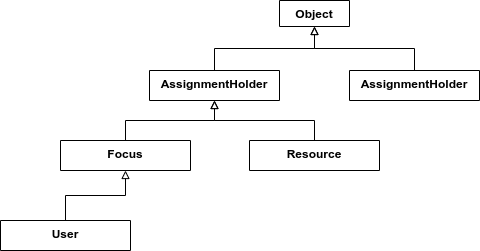

The diagram above was exported from draw.io. Its source (the exported page's mxGraphModel, read from the mxfile embedded in the PNG):
<mxGraphModel dx="1102" dy="853" grid="1" gridSize="10" guides="1" tooltips="1" connect="1" arrows="1" fold="1" page="1" pageScale="1" pageWidth="827" pageHeight="1169" math="0" shadow="0">
  <root>
    <mxCell id="0" />
    <mxCell id="1" parent="0" />
    <mxCell id="A_4JLQAAz7Q1SxFaa9EX-1" value="Object" style="swimlane;fontStyle=1;align=center;verticalAlign=top;childLayout=stackLayout;horizontal=1;startSize=26;horizontalStack=0;resizeParent=1;resizeParentMax=0;resizeLast=0;collapsible=1;marginBottom=0;" vertex="1" collapsed="1" parent="1">
      <mxGeometry x="379" y="40" width="70" height="26" as="geometry">
        <mxRectangle x="130" y="80" width="160" height="34" as="alternateBounds" />
      </mxGeometry>
    </mxCell>
    <mxCell id="A_4JLQAAz7Q1SxFaa9EX-3" value="" style="line;strokeWidth=1;fillColor=none;align=left;verticalAlign=middle;spacingTop=-1;spacingLeft=3;spacingRight=3;rotatable=0;labelPosition=right;points=[];portConstraint=eastwest;" vertex="1" parent="A_4JLQAAz7Q1SxFaa9EX-1">
      <mxGeometry y="26" width="70" height="8" as="geometry" />
    </mxCell>
    <mxCell id="A_4JLQAAz7Q1SxFaa9EX-7" style="edgeStyle=orthogonalEdgeStyle;rounded=0;orthogonalLoop=1;jettySize=auto;html=1;entryX=0.5;entryY=1;entryDx=0;entryDy=0;endArrow=block;endFill=0;" edge="1" parent="1" source="A_4JLQAAz7Q1SxFaa9EX-5" target="A_4JLQAAz7Q1SxFaa9EX-1">
      <mxGeometry relative="1" as="geometry" />
    </mxCell>
    <mxCell id="A_4JLQAAz7Q1SxFaa9EX-5" value="AssignmentHolder" style="swimlane;fontStyle=1;align=center;verticalAlign=top;childLayout=stackLayout;horizontal=1;startSize=40;horizontalStack=0;resizeParent=1;resizeParentMax=0;resizeLast=0;collapsible=1;marginBottom=0;" vertex="1" collapsed="1" parent="1">
      <mxGeometry x="249" y="110" width="130" height="30" as="geometry">
        <mxRectangle x="90" y="150" width="160" height="34" as="alternateBounds" />
      </mxGeometry>
    </mxCell>
    <mxCell id="A_4JLQAAz7Q1SxFaa9EX-6" value="" style="line;strokeWidth=1;fillColor=none;align=left;verticalAlign=middle;spacingTop=-1;spacingLeft=3;spacingRight=3;rotatable=0;labelPosition=right;points=[];portConstraint=eastwest;" vertex="1" parent="A_4JLQAAz7Q1SxFaa9EX-5">
      <mxGeometry y="30" width="130" height="8" as="geometry" />
    </mxCell>
    <mxCell id="A_4JLQAAz7Q1SxFaa9EX-10" style="edgeStyle=orthogonalEdgeStyle;rounded=0;orthogonalLoop=1;jettySize=auto;html=1;endArrow=block;endFill=0;" edge="1" parent="1" source="A_4JLQAAz7Q1SxFaa9EX-8" target="A_4JLQAAz7Q1SxFaa9EX-1">
      <mxGeometry relative="1" as="geometry" />
    </mxCell>
    <mxCell id="A_4JLQAAz7Q1SxFaa9EX-8" value="AssignmentHolder" style="swimlane;fontStyle=1;align=center;verticalAlign=top;childLayout=stackLayout;horizontal=1;startSize=40;horizontalStack=0;resizeParent=1;resizeParentMax=0;resizeLast=0;collapsible=1;marginBottom=0;" vertex="1" collapsed="1" parent="1">
      <mxGeometry x="449" y="110" width="130" height="30" as="geometry">
        <mxRectangle x="90" y="150" width="160" height="34" as="alternateBounds" />
      </mxGeometry>
    </mxCell>
    <mxCell id="A_4JLQAAz7Q1SxFaa9EX-9" value="" style="line;strokeWidth=1;fillColor=none;align=left;verticalAlign=middle;spacingTop=-1;spacingLeft=3;spacingRight=3;rotatable=0;labelPosition=right;points=[];portConstraint=eastwest;" vertex="1" parent="A_4JLQAAz7Q1SxFaa9EX-8">
      <mxGeometry y="30" width="130" height="8" as="geometry" />
    </mxCell>
    <mxCell id="A_4JLQAAz7Q1SxFaa9EX-13" style="edgeStyle=orthogonalEdgeStyle;rounded=0;orthogonalLoop=1;jettySize=auto;html=1;endArrow=block;endFill=0;" edge="1" parent="1" source="A_4JLQAAz7Q1SxFaa9EX-11" target="A_4JLQAAz7Q1SxFaa9EX-5">
      <mxGeometry relative="1" as="geometry" />
    </mxCell>
    <mxCell id="A_4JLQAAz7Q1SxFaa9EX-11" value="Focus" style="swimlane;fontStyle=1;align=center;verticalAlign=top;childLayout=stackLayout;horizontal=1;startSize=40;horizontalStack=0;resizeParent=1;resizeParentMax=0;resizeLast=0;collapsible=1;marginBottom=0;" vertex="1" collapsed="1" parent="1">
      <mxGeometry x="160" y="180" width="130" height="30" as="geometry">
        <mxRectangle x="90" y="150" width="160" height="34" as="alternateBounds" />
      </mxGeometry>
    </mxCell>
    <mxCell id="A_4JLQAAz7Q1SxFaa9EX-12" value="" style="line;strokeWidth=1;fillColor=none;align=left;verticalAlign=middle;spacingTop=-1;spacingLeft=3;spacingRight=3;rotatable=0;labelPosition=right;points=[];portConstraint=eastwest;" vertex="1" parent="A_4JLQAAz7Q1SxFaa9EX-11">
      <mxGeometry y="30" width="130" height="8" as="geometry" />
    </mxCell>
    <mxCell id="A_4JLQAAz7Q1SxFaa9EX-16" style="edgeStyle=orthogonalEdgeStyle;rounded=0;orthogonalLoop=1;jettySize=auto;html=1;endArrow=block;endFill=0;" edge="1" parent="1" source="A_4JLQAAz7Q1SxFaa9EX-14" target="A_4JLQAAz7Q1SxFaa9EX-5">
      <mxGeometry relative="1" as="geometry" />
    </mxCell>
    <mxCell id="A_4JLQAAz7Q1SxFaa9EX-14" value="Resource" style="swimlane;fontStyle=1;align=center;verticalAlign=top;childLayout=stackLayout;horizontal=1;startSize=40;horizontalStack=0;resizeParent=1;resizeParentMax=0;resizeLast=0;collapsible=1;marginBottom=0;" vertex="1" collapsed="1" parent="1">
      <mxGeometry x="349" y="180" width="130" height="30" as="geometry">
        <mxRectangle x="90" y="150" width="160" height="34" as="alternateBounds" />
      </mxGeometry>
    </mxCell>
    <mxCell id="A_4JLQAAz7Q1SxFaa9EX-15" value="" style="line;strokeWidth=1;fillColor=none;align=left;verticalAlign=middle;spacingTop=-1;spacingLeft=3;spacingRight=3;rotatable=0;labelPosition=right;points=[];portConstraint=eastwest;" vertex="1" parent="A_4JLQAAz7Q1SxFaa9EX-14">
      <mxGeometry y="30" width="130" height="8" as="geometry" />
    </mxCell>
    <mxCell id="A_4JLQAAz7Q1SxFaa9EX-19" style="edgeStyle=orthogonalEdgeStyle;rounded=0;orthogonalLoop=1;jettySize=auto;html=1;entryX=0.5;entryY=1;entryDx=0;entryDy=0;endArrow=block;endFill=0;" edge="1" parent="1" source="A_4JLQAAz7Q1SxFaa9EX-17" target="A_4JLQAAz7Q1SxFaa9EX-11">
      <mxGeometry relative="1" as="geometry" />
    </mxCell>
    <mxCell id="A_4JLQAAz7Q1SxFaa9EX-17" value="User" style="swimlane;fontStyle=1;align=center;verticalAlign=top;childLayout=stackLayout;horizontal=1;startSize=40;horizontalStack=0;resizeParent=1;resizeParentMax=0;resizeLast=0;collapsible=1;marginBottom=0;" vertex="1" collapsed="1" parent="1">
      <mxGeometry x="100" y="260" width="130" height="30" as="geometry">
        <mxRectangle x="90" y="150" width="160" height="34" as="alternateBounds" />
      </mxGeometry>
    </mxCell>
    <mxCell id="A_4JLQAAz7Q1SxFaa9EX-18" value="" style="line;strokeWidth=1;fillColor=none;align=left;verticalAlign=middle;spacingTop=-1;spacingLeft=3;spacingRight=3;rotatable=0;labelPosition=right;points=[];portConstraint=eastwest;" vertex="1" parent="A_4JLQAAz7Q1SxFaa9EX-17">
      <mxGeometry y="30" width="130" height="8" as="geometry" />
    </mxCell>
  </root>
</mxGraphModel>